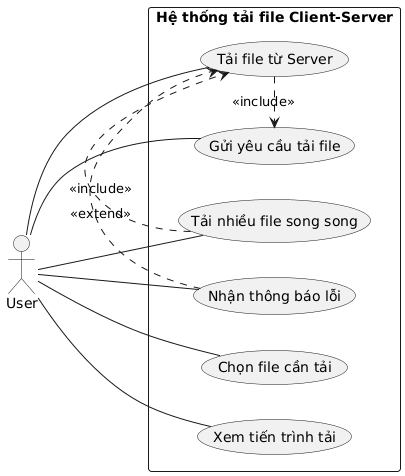

The diagram above was rendered by PlantUML. Its source (embedded in the PNG):
@startuml
left to right direction

actor User

rectangle "Hệ thống tải file Client-Server" {
    User -- (Chọn file cần tải)
    User -- (Gửi yêu cầu tải file)
    User -- (Tải file từ Server)
    User -- (Tải nhiều file song song)
    User -- (Xem tiến trình tải)
    User -- (Nhận thông báo lỗi)

    (Tải file từ Server) .> (Gửi yêu cầu tải file) : <<include>>
    (Tải nhiều file song song) .> (Tải file từ Server) : <<include>>
    (Nhận thông báo lỗi) .> (Tải file từ Server) : <<extend>>
}
@enduml